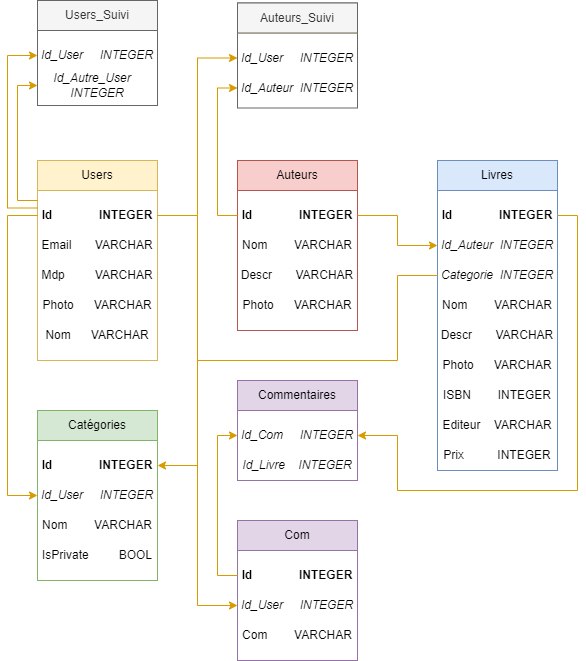

The diagram above was exported from draw.io. Its source (the exported page's mxGraphModel, read from the mxfile embedded in the PNG):
<mxGraphModel dx="1073" dy="1876" grid="1" gridSize="10" guides="1" tooltips="1" connect="1" arrows="1" fold="1" page="1" pageScale="1" pageWidth="827" pageHeight="1169" math="0" shadow="0">
  <root>
    <mxCell id="0" />
    <mxCell id="1" parent="0" />
    <mxCell id="bkSUsEt8CDRLkMpL4BU5-1" value="" style="rounded=0;whiteSpace=wrap;html=1;fillColor=default;strokeColor=#d6b656;" parent="1" vertex="1">
      <mxGeometry x="40" y="40" width="120" height="200" as="geometry" />
    </mxCell>
    <mxCell id="bkSUsEt8CDRLkMpL4BU5-2" value="" style="endArrow=none;html=1;rounded=0;entryX=0;entryY=0.25;entryDx=0;entryDy=0;exitX=1;exitY=0.25;exitDx=0;exitDy=0;fillColor=#fff2cc;strokeColor=#d6b656;" parent="1" edge="1">
      <mxGeometry width="50" height="50" relative="1" as="geometry">
        <mxPoint x="160" y="70" as="sourcePoint" />
        <mxPoint x="40" y="70" as="targetPoint" />
      </mxGeometry>
    </mxCell>
    <mxCell id="bkSUsEt8CDRLkMpL4BU5-3" value="Users" style="text;html=1;align=center;verticalAlign=middle;whiteSpace=wrap;rounded=0;fillColor=#fff2cc;strokeColor=#d6b656;" parent="1" vertex="1">
      <mxGeometry x="40" y="40" width="120" height="30" as="geometry" />
    </mxCell>
    <mxCell id="bkSUsEt8CDRLkMpL4BU5-4" value="Email&amp;nbsp; &amp;nbsp; &amp;nbsp; &amp;nbsp;VARCHAR" style="text;html=1;align=center;verticalAlign=middle;whiteSpace=wrap;rounded=0;" parent="1" vertex="1">
      <mxGeometry x="40" y="110" width="120" height="30" as="geometry" />
    </mxCell>
    <mxCell id="bkSUsEt8CDRLkMpL4BU5-57" style="edgeStyle=orthogonalEdgeStyle;rounded=0;orthogonalLoop=1;jettySize=auto;html=1;exitX=0;exitY=0.5;exitDx=0;exitDy=0;entryX=0;entryY=0.5;entryDx=0;entryDy=0;fillColor=#ffe6cc;strokeColor=#d79b00;" parent="1" source="bkSUsEt8CDRLkMpL4BU5-5" target="bkSUsEt8CDRLkMpL4BU5-55" edge="1">
      <mxGeometry relative="1" as="geometry">
        <Array as="points">
          <mxPoint x="10" y="95" />
          <mxPoint x="10" y="375" />
        </Array>
      </mxGeometry>
    </mxCell>
    <mxCell id="bkSUsEt8CDRLkMpL4BU5-69" style="edgeStyle=orthogonalEdgeStyle;rounded=0;orthogonalLoop=1;jettySize=auto;html=1;exitX=1;exitY=0.5;exitDx=0;exitDy=0;entryX=0;entryY=0.5;entryDx=0;entryDy=0;fillColor=#ffe6cc;strokeColor=#d79b00;" parent="1" source="bkSUsEt8CDRLkMpL4BU5-5" target="bkSUsEt8CDRLkMpL4BU5-63" edge="1">
      <mxGeometry relative="1" as="geometry" />
    </mxCell>
    <mxCell id="bkSUsEt8CDRLkMpL4BU5-74" style="edgeStyle=orthogonalEdgeStyle;rounded=0;orthogonalLoop=1;jettySize=auto;html=1;exitX=0;exitY=0.25;exitDx=0;exitDy=0;entryX=0;entryY=0.5;entryDx=0;entryDy=0;fillColor=#ffe6cc;strokeColor=#d79b00;" parent="1" source="bkSUsEt8CDRLkMpL4BU5-5" target="bkSUsEt8CDRLkMpL4BU5-68" edge="1">
      <mxGeometry relative="1" as="geometry">
        <Array as="points">
          <mxPoint x="10" y="87" />
          <mxPoint x="10" y="-65" />
        </Array>
      </mxGeometry>
    </mxCell>
    <mxCell id="bkSUsEt8CDRLkMpL4BU5-76" style="edgeStyle=orthogonalEdgeStyle;rounded=0;orthogonalLoop=1;jettySize=auto;html=1;exitX=0;exitY=0;exitDx=0;exitDy=0;entryX=0;entryY=0.5;entryDx=0;entryDy=0;fillColor=#ffe6cc;strokeColor=#d79b00;" parent="1" source="bkSUsEt8CDRLkMpL4BU5-5" target="bkSUsEt8CDRLkMpL4BU5-67" edge="1">
      <mxGeometry relative="1" as="geometry">
        <Array as="points">
          <mxPoint x="20" y="80" />
          <mxPoint x="20" y="-35" />
        </Array>
      </mxGeometry>
    </mxCell>
    <mxCell id="n8j0bIDyLwLF3nkdjRmj-2" style="edgeStyle=orthogonalEdgeStyle;rounded=0;orthogonalLoop=1;jettySize=auto;html=1;exitX=1;exitY=0.5;exitDx=0;exitDy=0;entryX=0;entryY=0.5;entryDx=0;entryDy=0;fillColor=#ffe6cc;strokeColor=#d79b00;" edge="1" parent="1" source="bkSUsEt8CDRLkMpL4BU5-5" target="bkSUsEt8CDRLkMpL4BU5-41">
      <mxGeometry relative="1" as="geometry" />
    </mxCell>
    <mxCell id="bkSUsEt8CDRLkMpL4BU5-5" value="&lt;b&gt;Id&amp;nbsp; &amp;nbsp; &amp;nbsp; &amp;nbsp; &amp;nbsp; &amp;nbsp; &amp;nbsp; INTEGER&lt;/b&gt;" style="text;html=1;align=center;verticalAlign=middle;whiteSpace=wrap;rounded=0;fillColor=none;" parent="1" vertex="1">
      <mxGeometry x="40" y="80" width="120" height="30" as="geometry" />
    </mxCell>
    <mxCell id="bkSUsEt8CDRLkMpL4BU5-6" value="Mdp&amp;nbsp; &amp;nbsp; &amp;nbsp; &amp;nbsp; &amp;nbsp;VARCHAR" style="text;html=1;align=center;verticalAlign=middle;whiteSpace=wrap;rounded=0;" parent="1" vertex="1">
      <mxGeometry x="40" y="140" width="120" height="30" as="geometry" />
    </mxCell>
    <mxCell id="bkSUsEt8CDRLkMpL4BU5-7" value="Photo&amp;nbsp; &amp;nbsp; &amp;nbsp; VARCHAR" style="text;html=1;align=center;verticalAlign=middle;whiteSpace=wrap;rounded=0;" parent="1" vertex="1">
      <mxGeometry x="40" y="170" width="120" height="30" as="geometry" />
    </mxCell>
    <mxCell id="bkSUsEt8CDRLkMpL4BU5-8" value="" style="rounded=0;whiteSpace=wrap;html=1;fillColor=default;strokeColor=#b85450;" parent="1" vertex="1">
      <mxGeometry x="240" y="40" width="120" height="170" as="geometry" />
    </mxCell>
    <mxCell id="bkSUsEt8CDRLkMpL4BU5-9" value="" style="endArrow=none;html=1;rounded=0;entryX=0;entryY=0.25;entryDx=0;entryDy=0;exitX=1;exitY=0.25;exitDx=0;exitDy=0;fillColor=#fff2cc;strokeColor=#d6b656;" parent="1" edge="1">
      <mxGeometry width="50" height="50" relative="1" as="geometry">
        <mxPoint x="360" y="70" as="sourcePoint" />
        <mxPoint x="240" y="70" as="targetPoint" />
      </mxGeometry>
    </mxCell>
    <mxCell id="bkSUsEt8CDRLkMpL4BU5-10" value="Auteurs" style="text;html=1;align=center;verticalAlign=middle;whiteSpace=wrap;rounded=0;fillColor=#f8cecc;strokeColor=#b85450;" parent="1" vertex="1">
      <mxGeometry x="240" y="40" width="120" height="30" as="geometry" />
    </mxCell>
    <mxCell id="bkSUsEt8CDRLkMpL4BU5-11" value="Nom&amp;nbsp; &amp;nbsp; &amp;nbsp; &amp;nbsp; VARCHAR" style="text;html=1;align=center;verticalAlign=middle;whiteSpace=wrap;rounded=0;" parent="1" vertex="1">
      <mxGeometry x="240" y="110" width="120" height="30" as="geometry" />
    </mxCell>
    <mxCell id="bkSUsEt8CDRLkMpL4BU5-45" style="edgeStyle=orthogonalEdgeStyle;rounded=0;orthogonalLoop=1;jettySize=auto;html=1;exitX=1;exitY=0.5;exitDx=0;exitDy=0;fillColor=#ffe6cc;strokeColor=#d79b00;" parent="1" source="bkSUsEt8CDRLkMpL4BU5-12" target="bkSUsEt8CDRLkMpL4BU5-44" edge="1">
      <mxGeometry relative="1" as="geometry" />
    </mxCell>
    <mxCell id="bkSUsEt8CDRLkMpL4BU5-70" style="edgeStyle=orthogonalEdgeStyle;rounded=0;orthogonalLoop=1;jettySize=auto;html=1;exitX=0;exitY=0.5;exitDx=0;exitDy=0;entryX=0;entryY=0.5;entryDx=0;entryDy=0;fillColor=#ffe6cc;strokeColor=#d79b00;" parent="1" source="bkSUsEt8CDRLkMpL4BU5-12" target="bkSUsEt8CDRLkMpL4BU5-62" edge="1">
      <mxGeometry relative="1" as="geometry" />
    </mxCell>
    <mxCell id="bkSUsEt8CDRLkMpL4BU5-12" value="&lt;b&gt;Id&amp;nbsp; &amp;nbsp; &amp;nbsp; &amp;nbsp; &amp;nbsp; &amp;nbsp; &amp;nbsp; INTEGER&lt;/b&gt;" style="text;html=1;align=center;verticalAlign=middle;whiteSpace=wrap;rounded=0;fillColor=none;" parent="1" vertex="1">
      <mxGeometry x="240" y="80" width="120" height="30" as="geometry" />
    </mxCell>
    <mxCell id="bkSUsEt8CDRLkMpL4BU5-13" value="Descr&amp;nbsp; &amp;nbsp; &amp;nbsp; &amp;nbsp;VARCHAR" style="text;html=1;align=center;verticalAlign=middle;whiteSpace=wrap;rounded=0;" parent="1" vertex="1">
      <mxGeometry x="240" y="140" width="120" height="30" as="geometry" />
    </mxCell>
    <mxCell id="bkSUsEt8CDRLkMpL4BU5-14" value="Photo&amp;nbsp; &amp;nbsp; &amp;nbsp; VARCHAR" style="text;html=1;align=center;verticalAlign=middle;whiteSpace=wrap;rounded=0;" parent="1" vertex="1">
      <mxGeometry x="240" y="170" width="120" height="30" as="geometry" />
    </mxCell>
    <mxCell id="bkSUsEt8CDRLkMpL4BU5-15" value="Nom&amp;nbsp; &amp;nbsp; &amp;nbsp; VARCHAR" style="text;html=1;align=center;verticalAlign=middle;whiteSpace=wrap;rounded=0;" parent="1" vertex="1">
      <mxGeometry x="40" y="200" width="120" height="30" as="geometry" />
    </mxCell>
    <mxCell id="bkSUsEt8CDRLkMpL4BU5-16" value="" style="rounded=0;whiteSpace=wrap;html=1;fillColor=default;strokeColor=#6c8ebf;" parent="1" vertex="1">
      <mxGeometry x="440" y="40" width="120" height="310" as="geometry" />
    </mxCell>
    <mxCell id="bkSUsEt8CDRLkMpL4BU5-17" value="" style="endArrow=none;html=1;rounded=0;entryX=0;entryY=0.25;entryDx=0;entryDy=0;exitX=1;exitY=0.25;exitDx=0;exitDy=0;fillColor=#fff2cc;strokeColor=#d6b656;" parent="1" edge="1">
      <mxGeometry width="50" height="50" relative="1" as="geometry">
        <mxPoint x="560" y="70" as="sourcePoint" />
        <mxPoint x="440" y="70" as="targetPoint" />
      </mxGeometry>
    </mxCell>
    <mxCell id="bkSUsEt8CDRLkMpL4BU5-18" value="Livres" style="text;html=1;align=center;verticalAlign=middle;whiteSpace=wrap;rounded=0;fillColor=#dae8fc;strokeColor=#6c8ebf;" parent="1" vertex="1">
      <mxGeometry x="440" y="40" width="120" height="30" as="geometry" />
    </mxCell>
    <mxCell id="bkSUsEt8CDRLkMpL4BU5-19" value="Nom&amp;nbsp; &amp;nbsp; &amp;nbsp; &amp;nbsp; VARCHAR" style="text;html=1;align=center;verticalAlign=middle;whiteSpace=wrap;rounded=0;" parent="1" vertex="1">
      <mxGeometry x="440" y="170" width="120" height="30" as="geometry" />
    </mxCell>
    <mxCell id="bkSUsEt8CDRLkMpL4BU5-52" style="edgeStyle=orthogonalEdgeStyle;rounded=0;orthogonalLoop=1;jettySize=auto;html=1;exitX=1;exitY=0.5;exitDx=0;exitDy=0;entryX=1;entryY=0.5;entryDx=0;entryDy=0;fillColor=#ffe6cc;strokeColor=#d79b00;" parent="1" source="bkSUsEt8CDRLkMpL4BU5-20" target="bkSUsEt8CDRLkMpL4BU5-37" edge="1">
      <mxGeometry relative="1" as="geometry">
        <Array as="points">
          <mxPoint x="580" y="95" />
          <mxPoint x="580" y="370" />
          <mxPoint x="400" y="370" />
          <mxPoint x="400" y="315" />
        </Array>
      </mxGeometry>
    </mxCell>
    <mxCell id="bkSUsEt8CDRLkMpL4BU5-20" value="&lt;b&gt;Id&amp;nbsp; &amp;nbsp; &amp;nbsp; &amp;nbsp; &amp;nbsp; &amp;nbsp; &amp;nbsp; INTEGER&lt;/b&gt;" style="text;html=1;align=center;verticalAlign=middle;whiteSpace=wrap;rounded=0;fillColor=none;" parent="1" vertex="1">
      <mxGeometry x="440" y="80" width="120" height="30" as="geometry" />
    </mxCell>
    <mxCell id="bkSUsEt8CDRLkMpL4BU5-21" value="Descr&amp;nbsp; &amp;nbsp; &amp;nbsp; &amp;nbsp;VARCHAR" style="text;html=1;align=center;verticalAlign=middle;whiteSpace=wrap;rounded=0;" parent="1" vertex="1">
      <mxGeometry x="440" y="200" width="120" height="30" as="geometry" />
    </mxCell>
    <mxCell id="bkSUsEt8CDRLkMpL4BU5-22" value="Photo&amp;nbsp; &amp;nbsp; &amp;nbsp; VARCHAR" style="text;html=1;align=center;verticalAlign=middle;whiteSpace=wrap;rounded=0;" parent="1" vertex="1">
      <mxGeometry x="440" y="230" width="120" height="30" as="geometry" />
    </mxCell>
    <mxCell id="bkSUsEt8CDRLkMpL4BU5-23" value="ISBN&amp;nbsp; &amp;nbsp; &amp;nbsp; &amp;nbsp; INTEGER" style="text;html=1;align=center;verticalAlign=middle;whiteSpace=wrap;rounded=0;" parent="1" vertex="1">
      <mxGeometry x="440" y="260" width="120" height="30" as="geometry" />
    </mxCell>
    <mxCell id="bkSUsEt8CDRLkMpL4BU5-24" value="Editeur&amp;nbsp; &amp;nbsp; VARCHAR" style="text;html=1;align=center;verticalAlign=middle;whiteSpace=wrap;rounded=0;" parent="1" vertex="1">
      <mxGeometry x="440" y="290" width="120" height="30" as="geometry" />
    </mxCell>
    <mxCell id="bkSUsEt8CDRLkMpL4BU5-25" value="Prix&amp;nbsp; &amp;nbsp; &amp;nbsp; &amp;nbsp; &amp;nbsp; INTEGER" style="text;html=1;align=center;verticalAlign=middle;whiteSpace=wrap;rounded=0;" parent="1" vertex="1">
      <mxGeometry x="440" y="320" width="120" height="30" as="geometry" />
    </mxCell>
    <mxCell id="bkSUsEt8CDRLkMpL4BU5-26" value="" style="rounded=0;whiteSpace=wrap;html=1;fillColor=default;strokeColor=#82b366;" parent="1" vertex="1">
      <mxGeometry x="40" y="290" width="120" height="170" as="geometry" />
    </mxCell>
    <mxCell id="bkSUsEt8CDRLkMpL4BU5-27" value="" style="endArrow=none;html=1;rounded=0;entryX=0;entryY=0.25;entryDx=0;entryDy=0;exitX=1;exitY=0.25;exitDx=0;exitDy=0;fillColor=#fff2cc;strokeColor=#d6b656;" parent="1" edge="1">
      <mxGeometry width="50" height="50" relative="1" as="geometry">
        <mxPoint x="160" y="320" as="sourcePoint" />
        <mxPoint x="40" y="320" as="targetPoint" />
      </mxGeometry>
    </mxCell>
    <mxCell id="bkSUsEt8CDRLkMpL4BU5-28" value="Catégories" style="text;html=1;align=center;verticalAlign=middle;whiteSpace=wrap;rounded=0;fillColor=#d5e8d4;strokeColor=#82b366;" parent="1" vertex="1">
      <mxGeometry x="40" y="290" width="120" height="30" as="geometry" />
    </mxCell>
    <mxCell id="bkSUsEt8CDRLkMpL4BU5-29" value="Nom&amp;nbsp; &amp;nbsp; &amp;nbsp; &amp;nbsp; VARCHAR" style="text;html=1;align=center;verticalAlign=middle;whiteSpace=wrap;rounded=0;" parent="1" vertex="1">
      <mxGeometry x="40" y="390" width="120" height="30" as="geometry" />
    </mxCell>
    <mxCell id="bkSUsEt8CDRLkMpL4BU5-30" value="&lt;b style=&quot;&quot;&gt;Id&amp;nbsp; &amp;nbsp; &amp;nbsp; &amp;nbsp; &amp;nbsp; &amp;nbsp; &amp;nbsp; INTEGER&lt;/b&gt;" style="text;html=1;align=center;verticalAlign=middle;whiteSpace=wrap;rounded=0;fillColor=none;" parent="1" vertex="1">
      <mxGeometry x="40" y="330" width="120" height="30" as="geometry" />
    </mxCell>
    <mxCell id="bkSUsEt8CDRLkMpL4BU5-33" value="" style="rounded=0;whiteSpace=wrap;html=1;fillColor=default;strokeColor=#9673a6;" parent="1" vertex="1">
      <mxGeometry x="240" y="260" width="120" height="100" as="geometry" />
    </mxCell>
    <mxCell id="bkSUsEt8CDRLkMpL4BU5-34" value="" style="endArrow=none;html=1;rounded=0;entryX=0;entryY=0.25;entryDx=0;entryDy=0;exitX=1;exitY=0.25;exitDx=0;exitDy=0;fillColor=#fff2cc;strokeColor=#d6b656;" parent="1" edge="1">
      <mxGeometry width="50" height="50" relative="1" as="geometry">
        <mxPoint x="360" y="290" as="sourcePoint" />
        <mxPoint x="240" y="290" as="targetPoint" />
      </mxGeometry>
    </mxCell>
    <mxCell id="bkSUsEt8CDRLkMpL4BU5-35" value="Commentaires" style="text;html=1;align=center;verticalAlign=middle;whiteSpace=wrap;rounded=0;fillColor=#e1d5e7;strokeColor=#9673a6;" parent="1" vertex="1">
      <mxGeometry x="240" y="260" width="120" height="30" as="geometry" />
    </mxCell>
    <mxCell id="bkSUsEt8CDRLkMpL4BU5-36" value="&lt;i&gt;Id_Livre&amp;nbsp; &amp;nbsp; INTEGER&lt;/i&gt;" style="text;html=1;align=center;verticalAlign=middle;whiteSpace=wrap;rounded=0;" parent="1" vertex="1">
      <mxGeometry x="240" y="330" width="120" height="30" as="geometry" />
    </mxCell>
    <mxCell id="bkSUsEt8CDRLkMpL4BU5-37" value="&lt;i&gt;Id_Com&amp;nbsp; &amp;nbsp; &amp;nbsp;INTEGER&lt;/i&gt;" style="text;html=1;align=center;verticalAlign=middle;whiteSpace=wrap;rounded=0;fillColor=none;" parent="1" vertex="1">
      <mxGeometry x="240" y="300" width="120" height="30" as="geometry" />
    </mxCell>
    <mxCell id="bkSUsEt8CDRLkMpL4BU5-38" value="" style="rounded=0;whiteSpace=wrap;html=1;fillColor=default;strokeColor=#9673a6;" parent="1" vertex="1">
      <mxGeometry x="240" y="400" width="120" height="140" as="geometry" />
    </mxCell>
    <mxCell id="bkSUsEt8CDRLkMpL4BU5-39" value="" style="endArrow=none;html=1;rounded=0;entryX=0;entryY=0.25;entryDx=0;entryDy=0;exitX=1;exitY=0.25;exitDx=0;exitDy=0;fillColor=#fff2cc;strokeColor=#d6b656;" parent="1" edge="1">
      <mxGeometry width="50" height="50" relative="1" as="geometry">
        <mxPoint x="360" y="430" as="sourcePoint" />
        <mxPoint x="240" y="430" as="targetPoint" />
      </mxGeometry>
    </mxCell>
    <mxCell id="bkSUsEt8CDRLkMpL4BU5-40" value="Com" style="text;html=1;align=center;verticalAlign=middle;whiteSpace=wrap;rounded=0;fillColor=#e1d5e7;strokeColor=#9673a6;" parent="1" vertex="1">
      <mxGeometry x="240" y="400" width="120" height="30" as="geometry" />
    </mxCell>
    <mxCell id="bkSUsEt8CDRLkMpL4BU5-41" value="&lt;i&gt;Id_User&amp;nbsp; &amp;nbsp; &amp;nbsp;INTEGER&lt;/i&gt;" style="text;html=1;align=center;verticalAlign=middle;whiteSpace=wrap;rounded=0;" parent="1" vertex="1">
      <mxGeometry x="240" y="470" width="120" height="30" as="geometry" />
    </mxCell>
    <mxCell id="bkSUsEt8CDRLkMpL4BU5-51" style="edgeStyle=orthogonalEdgeStyle;rounded=0;orthogonalLoop=1;jettySize=auto;html=1;exitX=0;exitY=0.5;exitDx=0;exitDy=0;entryX=0;entryY=0.5;entryDx=0;entryDy=0;fillColor=#ffe6cc;strokeColor=#d79b00;" parent="1" source="bkSUsEt8CDRLkMpL4BU5-42" target="bkSUsEt8CDRLkMpL4BU5-37" edge="1">
      <mxGeometry relative="1" as="geometry" />
    </mxCell>
    <mxCell id="bkSUsEt8CDRLkMpL4BU5-42" value="&lt;b&gt;Id&amp;nbsp; &amp;nbsp; &amp;nbsp; &amp;nbsp; &amp;nbsp; &amp;nbsp; &amp;nbsp; INTEGER&lt;/b&gt;" style="text;html=1;align=center;verticalAlign=middle;whiteSpace=wrap;rounded=0;fillColor=none;" parent="1" vertex="1">
      <mxGeometry x="240" y="440" width="120" height="30" as="geometry" />
    </mxCell>
    <mxCell id="bkSUsEt8CDRLkMpL4BU5-44" value="&lt;i&gt;Id_Auteur&amp;nbsp; INTEGER&lt;/i&gt;" style="text;html=1;align=center;verticalAlign=middle;whiteSpace=wrap;rounded=0;" parent="1" vertex="1">
      <mxGeometry x="440" y="110" width="120" height="30" as="geometry" />
    </mxCell>
    <mxCell id="bkSUsEt8CDRLkMpL4BU5-48" value="IsPrivate&amp;nbsp; &amp;nbsp; &amp;nbsp; &amp;nbsp; &amp;nbsp;BOOL" style="text;html=1;align=center;verticalAlign=middle;whiteSpace=wrap;rounded=0;" parent="1" vertex="1">
      <mxGeometry x="40" y="420" width="120" height="30" as="geometry" />
    </mxCell>
    <mxCell id="bkSUsEt8CDRLkMpL4BU5-54" style="edgeStyle=orthogonalEdgeStyle;rounded=0;orthogonalLoop=1;jettySize=auto;html=1;exitX=0;exitY=0.5;exitDx=0;exitDy=0;entryX=1;entryY=0.5;entryDx=0;entryDy=0;fillColor=#ffe6cc;strokeColor=#d79b00;" parent="1" source="bkSUsEt8CDRLkMpL4BU5-49" target="bkSUsEt8CDRLkMpL4BU5-30" edge="1">
      <mxGeometry relative="1" as="geometry">
        <Array as="points">
          <mxPoint x="400" y="155" />
          <mxPoint x="400" y="240" />
          <mxPoint x="200" y="240" />
          <mxPoint x="200" y="345" />
        </Array>
      </mxGeometry>
    </mxCell>
    <mxCell id="bkSUsEt8CDRLkMpL4BU5-49" value="&lt;i&gt;Categorie&amp;nbsp; INTEGER&lt;/i&gt;" style="text;html=1;align=center;verticalAlign=middle;whiteSpace=wrap;rounded=0;" parent="1" vertex="1">
      <mxGeometry x="440" y="140" width="120" height="30" as="geometry" />
    </mxCell>
    <mxCell id="bkSUsEt8CDRLkMpL4BU5-55" value="&lt;i&gt;Id_User&amp;nbsp; &amp;nbsp; &amp;nbsp;INTEGER&lt;/i&gt;" style="text;html=1;align=center;verticalAlign=middle;whiteSpace=wrap;rounded=0;" parent="1" vertex="1">
      <mxGeometry x="40" y="360" width="120" height="30" as="geometry" />
    </mxCell>
    <mxCell id="bkSUsEt8CDRLkMpL4BU5-59" value="" style="rounded=0;whiteSpace=wrap;html=1;fillColor=default;strokeColor=#666666;fontColor=#333333;" parent="1" vertex="1">
      <mxGeometry x="240" y="-117.5" width="120" height="105" as="geometry" />
    </mxCell>
    <mxCell id="bkSUsEt8CDRLkMpL4BU5-60" value="" style="endArrow=none;html=1;rounded=0;entryX=0;entryY=0.25;entryDx=0;entryDy=0;exitX=1;exitY=0.25;exitDx=0;exitDy=0;fillColor=#fff2cc;strokeColor=#d6b656;" parent="1" edge="1">
      <mxGeometry width="50" height="50" relative="1" as="geometry">
        <mxPoint x="360" y="-87.5" as="sourcePoint" />
        <mxPoint x="240" y="-87.5" as="targetPoint" />
      </mxGeometry>
    </mxCell>
    <mxCell id="bkSUsEt8CDRLkMpL4BU5-61" value="Auteurs_Suivi" style="text;html=1;align=center;verticalAlign=middle;whiteSpace=wrap;rounded=0;fillColor=#f5f5f5;strokeColor=#666666;fontColor=#333333;" parent="1" vertex="1">
      <mxGeometry x="240" y="-117.5" width="120" height="30" as="geometry" />
    </mxCell>
    <mxCell id="bkSUsEt8CDRLkMpL4BU5-62" value="&lt;i&gt;Id_Auteur&amp;nbsp; INTEGER&lt;/i&gt;" style="text;html=1;align=center;verticalAlign=middle;whiteSpace=wrap;rounded=0;" parent="1" vertex="1">
      <mxGeometry x="240" y="-47.5" width="120" height="30" as="geometry" />
    </mxCell>
    <mxCell id="bkSUsEt8CDRLkMpL4BU5-63" value="&lt;i&gt;Id_User&amp;nbsp; &amp;nbsp; &amp;nbsp;INTEGER&lt;/i&gt;" style="text;html=1;align=center;verticalAlign=middle;whiteSpace=wrap;rounded=0;fillColor=none;" parent="1" vertex="1">
      <mxGeometry x="240" y="-77.5" width="120" height="30" as="geometry" />
    </mxCell>
    <mxCell id="bkSUsEt8CDRLkMpL4BU5-64" value="" style="rounded=0;whiteSpace=wrap;html=1;fillColor=default;strokeColor=#666666;fontColor=#333333;" parent="1" vertex="1">
      <mxGeometry x="40" y="-120" width="120" height="105" as="geometry" />
    </mxCell>
    <mxCell id="bkSUsEt8CDRLkMpL4BU5-65" value="" style="endArrow=none;html=1;rounded=0;entryX=0;entryY=0.25;entryDx=0;entryDy=0;exitX=1;exitY=0.25;exitDx=0;exitDy=0;fillColor=#fff2cc;strokeColor=#d6b656;" parent="1" edge="1">
      <mxGeometry width="50" height="50" relative="1" as="geometry">
        <mxPoint x="160" y="-90" as="sourcePoint" />
        <mxPoint x="40" y="-90" as="targetPoint" />
      </mxGeometry>
    </mxCell>
    <mxCell id="bkSUsEt8CDRLkMpL4BU5-66" value="Users_Suivi" style="text;html=1;align=center;verticalAlign=middle;whiteSpace=wrap;rounded=0;fillColor=#f5f5f5;strokeColor=#666666;fontColor=#333333;" parent="1" vertex="1">
      <mxGeometry x="40" y="-120" width="120" height="30" as="geometry" />
    </mxCell>
    <mxCell id="bkSUsEt8CDRLkMpL4BU5-67" value="&lt;i&gt;Id_Autre_User&amp;nbsp; &amp;nbsp; INTEGER&lt;/i&gt;" style="text;html=1;align=center;verticalAlign=middle;whiteSpace=wrap;rounded=0;" parent="1" vertex="1">
      <mxGeometry x="40" y="-50" width="120" height="30" as="geometry" />
    </mxCell>
    <mxCell id="bkSUsEt8CDRLkMpL4BU5-68" value="&lt;i&gt;Id_User&amp;nbsp; &amp;nbsp; &amp;nbsp;INTEGER&lt;/i&gt;" style="text;html=1;align=center;verticalAlign=middle;whiteSpace=wrap;rounded=0;fillColor=none;" parent="1" vertex="1">
      <mxGeometry x="40" y="-80" width="120" height="30" as="geometry" />
    </mxCell>
    <mxCell id="n8j0bIDyLwLF3nkdjRmj-1" value="Com&amp;nbsp; &amp;nbsp; &amp;nbsp; &amp;nbsp; VARCHAR" style="text;html=1;align=center;verticalAlign=middle;whiteSpace=wrap;rounded=0;" vertex="1" parent="1">
      <mxGeometry x="240" y="500" width="120" height="30" as="geometry" />
    </mxCell>
  </root>
</mxGraphModel>